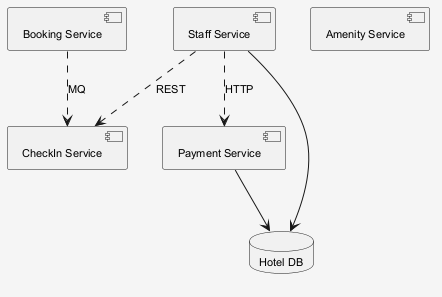

The diagram above was rendered by PlantUML. Its source (embedded in the PNG):
@startuml
skinparam shadowing false
skinparam backgroundColor #F5F5F5
skinparam defaultFontSize 11
component "Booking Service" as C_BookingService
component "Payment Service" as C_PaymentService
component "Amenity Service" as C_AmenityService
component "Staff Service" as C_StaffService
component "CheckIn Service" as C_CheckInService
database "Hotel DB" as DB_hotel
C_PaymentService --> DB_hotel
C_StaffService --> DB_hotel
C_BookingService ..> C_CheckInService : MQ
C_StaffService ..> C_CheckInService : REST
C_StaffService ..> C_PaymentService : HTTP
@enduml